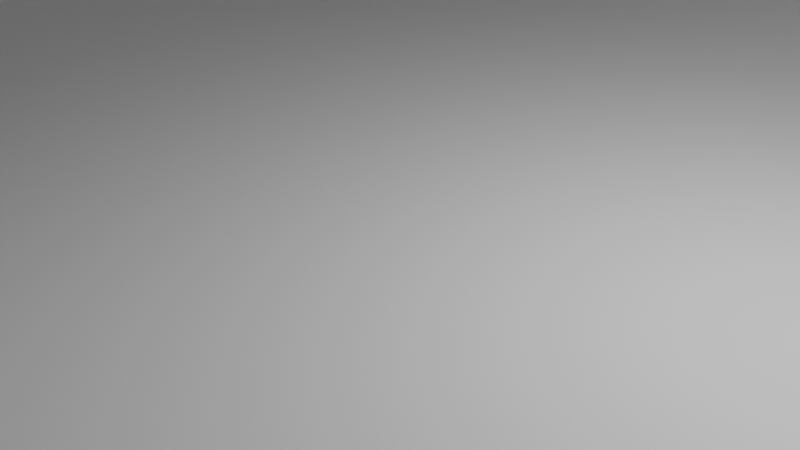 # Source: raycast_example.blend  (saved by Blender 3.6.13; exported with 4.5.12 LTS)
import bpy
from mathutils import Matrix  # noqa: F401  (used for matrix-valued properties, if any)

bpy.ops.wm.read_factory_settings(use_empty=True)
scene = bpy.context.scene
scene.name = 'Scene'

# ---- collections
col_collection = bpy.data.collections.new('Collection'); scene.collection.children.link(col_collection)

# ---- node groups
ng_test = bpy.data.node_groups.new('test', 'GeometryNodeTree')
_s = ng_test.interface.new_socket(name='Geometry', in_out='OUTPUT', socket_type='NodeSocketGeometry')
_s = ng_test.interface.new_socket(name='Geometry', in_out='INPUT', socket_type='NodeSocketGeometry')
ng_test.is_modifier = True
# nodes of 'test' reference scene objects; filled in after objects exist

# ---- world
world_world = bpy.data.worlds.new('World'); scene.world = world_world
world_world.use_nodes = True; world_world.node_tree.nodes.clear()
_N = world_world.node_tree.nodes; _L = world_world.node_tree.links
n0 = _N.new('ShaderNodeOutputWorld'); n0.name = 'World Output'; n0.location = (300, 300)
n1 = _N.new('ShaderNodeBackground'); n1.name = 'Background'; n1.location = (10, 300)
n1.inputs[0].default_value = (0.05088, 0.05088, 0.05088, 1.0)
_L.new(n1.outputs[0], n0.inputs[0])
n0.is_active_output = True
world_world.color = (0.05088, 0.05088, 0.05088)
world_world.use_sun_shadow = False
world_world.sun_shadow_jitter_overblur = 0.0

# ---- cameras
cam_camera = bpy.data.cameras.new('Camera')
cam_camera.clip_end = 100.0
cam_camera.ortho_scale = 7.314

# ---- lights
light_light = bpy.data.lights.new('Light', 'POINT')
light_light.transmission_factor = 0.0
light_light.energy = 1000.0
light_light.shadow_soft_size = 0.1
light_light.shadow_maximum_resolution = 0.006
light_light.use_absolute_resolution = True

# ---- meshes
me_cube_001 = bpy.data.meshes.new('Cube.001')
me_cube_001.from_pydata([(11.93, 11.93, 0.0), (-11.93, 11.93, 0.0), (11.93, -11.93, 0.0), (-11.93, -11.93, 0.0), (-11.93, 11.93, 6.893), (-11.93, -11.93, 6.893), (11.93, 11.93, 6.893), (11.93, -11.93, 6.893), (-5.003, -9.787, 1.967), (5.191, -9.787, 1.967), (-5.003, -9.787, 4.912), (5.191, -9.787, 4.912), (-4.861, -6.624, 1.967), (5.048, -9.016, 1.967), (-4.861, -6.624, 4.912), (5.048, -9.016, 4.912)], [], [(3, 1, 0, 2), (0, 1, 4, 6), (2, 7, 11, 9), (1, 3, 5, 4), (2, 0, 6, 7), (8, 9, 13, 12), (7, 5, 10, 11), (3, 2, 9, 8), (5, 3, 8, 10), (12, 13, 15, 14), (10, 8, 12, 14), (11, 10, 14, 15), (9, 11, 15, 13)])
_uv = me_cube_001.uv_layers.new(name='UVMap')
_uv.uv.foreach_set('vector', [0.0, 0.0, 0.0, 1.0, 1.0, 1.0, 1.0, 0.0, 1.0, 1.0, 0.0, 1.0, 0.0, 1.0, 1.0, 1.0, 1.0, 0.0, 1.0, 0.0, 1.0, 0.0, 1.0, 0.0, 0.0, 1.0, 0.0, 0.0, 0.0, 0.0, 0.0, 1.0, 1.0, 0.0, 1.0, 1.0, 1.0, 1.0, 1.0, 0.0, 0.0, 0.0, 1.0, 0.0, 1.0, 0.0, 0.0, 0.0, 0.0, 0.0, 0.0, 0.0, 0.0, 0.0, 0.0, 0.0, 0.0, 0.0, 1.0, 0.0, 1.0, 0.0, 0.0, 0.0, 0.0, 0.0, 0.0, 0.0, 0.0, 0.0, 0.0, 0.0, 0.0, 0.0, 1.0, 0.0, 1.0, 0.0, 0.0, 0.0, 0.0, 0.0, 0.0, 0.0, 0.0, 0.0, 0.0, 0.0, 0.0, 0.0, 0.0, 0.0, 0.0, 0.0, 0.0, 0.0, 1.0, 0.0, 1.0, 0.0, 1.0, 0.0, 1.0, 0.0])
me_cube_001.update()
me_cylinder = bpy.data.meshes.new('Cylinder')
me_cylinder.from_pydata([(-2.517e-08, 0.9968, 3.622), (0.1945, 0.9777, 3.622), (0.3815, 0.921, 3.622), (0.5538, 0.8288, 3.622), (0.7049, 0.7049, 3.622), (0.8288, 0.5538, 3.622), (0.921, 0.3815, 3.622), (0.9777, 0.1945, 3.622), (0.9968, 1.791e-08, 3.622), (0.9777, -0.1945, 3.622), (0.921, -0.3815, 3.622), (0.8288, -0.5538, 3.622), (0.7049, -0.7049, 3.622), (0.5538, -0.8288, 3.622), (0.3815, -0.921, 3.622), (0.1945, -0.9777, 3.622), (7.392e-09, -0.9968, 3.622), (-0.1945, -0.9777, 3.622), (-0.3815, -0.921, 3.622), (-0.5538, -0.8288, 3.622), (-0.7049, -0.7049, 3.622), (-0.8288, -0.5538, 3.622), (-0.921, -0.3815, 3.622), (-0.9777, -0.1945, 3.622), (-0.9968, -1.465e-08, 3.622), (-0.9777, 0.1945, 3.622), (-0.921, 0.3815, 3.622), (-0.8288, 0.5538, 3.622), (-0.7049, 0.7049, 3.622), (-0.5538, 0.8288, 3.622), (-0.3815, 0.921, 3.622), (-0.1945, 0.9777, 3.622), (0.09771, 0.992, 3.622), (0.2894, 0.9539, 3.622), (0.4699, 0.8791, 3.622), (0.6324, 0.7706, 3.622), (0.7706, 0.6324, 3.622), (0.8791, 0.4699, 3.622), (0.9539, 0.2894, 3.622), (0.992, 0.09771, 3.622), (0.992, -0.09771, 3.622), (0.9539, -0.2894, 3.622), (0.8791, -0.4699, 3.622), (0.7706, -0.6324, 3.622), (0.6324, -0.7706, 3.622), (0.4699, -0.8791, 3.622), (0.2894, -0.9539, 3.622), (0.09771, -0.992, 3.622), (-0.09771, -0.992, 3.622), (-0.2894, -0.9539, 3.622), (-0.4699, -0.8791, 3.622), (-0.6324, -0.7706, 3.622), (-0.7706, -0.6324, 3.622), (-0.8791, -0.4699, 3.622), (-0.9539, -0.2894, 3.622), (-0.992, -0.09771, 3.622), (-0.992, 0.09771, 3.622), (-0.9539, 0.2894, 3.622), (-0.8791, 0.4699, 3.622), (-0.7706, 0.6324, 3.622), (-0.6324, 0.7706, 3.622), (-0.4699, 0.8791, 3.622), (-0.2894, 0.9539, 3.622), (-0.09771, 0.992, 3.622), (0.04891, 0.9956, 3.622), (0.2422, 0.967, 3.622), (0.4262, 0.9011, 3.622), (0.5938, 0.8007, 3.622), (0.7386, 0.6694, 3.622), (0.855, 0.5125, 3.622), (0.9386, 0.3358, 3.622), (0.9861, 0.1463, 3.622), (0.9956, -0.04891, 3.622), (0.967, -0.2422, 3.622), (0.9011, -0.4262, 3.622), (0.8007, -0.5938, 3.622), (0.6694, -0.7386, 3.622), (0.5125, -0.855, 3.622), (0.3358, -0.9386, 3.622), (0.1463, -0.9861, 3.622), (-0.04891, -0.9956, 3.622), (-0.2422, -0.967, 3.622), (-0.4262, -0.9011, 3.622), (-0.5938, -0.8007, 3.622), (-0.7386, -0.6694, 3.622), (-0.855, -0.5125, 3.622), (-0.9386, -0.3358, 3.622), (-0.9861, -0.1463, 3.622), (-0.9956, 0.04891, 3.622), (-0.967, 0.2422, 3.622), (-0.9011, 0.4262, 3.622), (-0.8007, 0.5938, 3.622), (-0.6694, 0.7386, 3.622), (-0.5125, 0.855, 3.622), (-0.3358, 0.9386, 3.622), (-0.1463, 0.9861, 3.622), (0.1463, 0.9861, 3.622), (0.3358, 0.9386, 3.622), (0.5125, 0.855, 3.622), (0.6694, 0.7386, 3.622), (0.8007, 0.5938, 3.622), (0.9011, 0.4262, 3.622), (0.967, 0.2422, 3.622), (0.9956, 0.04891, 3.622), (0.9861, -0.1463, 3.622), (0.9386, -0.3358, 3.622), (0.855, -0.5125, 3.622), (0.7386, -0.6694, 3.622), (0.5938, -0.8007, 3.622), (0.4262, -0.9011, 3.622), (0.2422, -0.967, 3.622), (0.04891, -0.9956, 3.622), (-0.1463, -0.9861, 3.622), (-0.3358, -0.9386, 3.622), (-0.5125, -0.855, 3.622), (-0.6694, -0.7386, 3.622), (-0.8007, -0.5938, 3.622), (-0.9011, -0.4262, 3.622), (-0.967, -0.2422, 3.622), (-0.9956, -0.04891, 3.622), (-0.9861, 0.1463, 3.622), (-0.9386, 0.3358, 3.622), (-0.855, 0.5125, 3.622), (-0.7386, 0.6694, 3.622), (-0.5938, 0.8007, 3.622), (-0.4262, 0.9011, 3.622), (-0.2422, 0.967, 3.622), (-0.04891, 0.9956, 3.622), (0.02446, 0.9965, 3.622), (-3.742e-08, 0.9968, 3.607), (0.2184, 0.9726, 3.622), (0.404, 0.9113, 3.622), (0.574, 0.815, 3.622), (0.722, 0.6874, 3.622), (0.8422, 0.5333, 3.622), (0.93, 0.3588, 3.622), (0.9822, 0.1704, 3.622), (0.9965, -0.02446, 3.622), (0.9726, -0.2184, 3.622), (0.9113, -0.404, 3.622), (0.815, -0.574, 3.622), (0.6874, -0.722, 3.622), (0.5333, -0.8422, 3.622), (0.3588, -0.93, 3.622), (0.1704, -0.9822, 3.622), (-0.02446, -0.9965, 3.622), (-0.2184, -0.9726, 3.622), (-0.404, -0.9113, 3.622), (-0.574, -0.815, 3.622), (-0.722, -0.6874, 3.622), (-0.8422, -0.5333, 3.622), (-0.93, -0.3588, 3.622), (-0.9822, -0.1704, 3.622), (-0.9965, 0.02446, 3.622), (-0.9726, 0.2184, 3.622), (-0.9113, 0.404, 3.622), (-0.815, 0.574, 3.622), (-0.6874, 0.722, 3.622), (-0.5333, 0.8422, 3.622), (-0.3588, 0.93, 3.622), (-0.1704, 0.9822, 3.622), (0.122, 0.9893, 3.622), (0.3127, 0.9465, 3.622), (0.4913, 0.8673, 3.622), (0.6511, 0.7548, 3.622), (0.7859, 0.6133, 3.622), (0.8904, 0.4482, 3.622), (0.9607, 0.2659, 3.622), (0.9941, 0.07333, 3.622), (0.9893, -0.122, 3.622), (0.9465, -0.3127, 3.622), (0.8673, -0.4913, 3.622), (0.7548, -0.6511, 3.622), (0.6133, -0.7859, 3.622), (0.4482, -0.8904, 3.622), (0.2659, -0.9607, 3.622), (0.07333, -0.9941, 3.622), (-0.122, -0.9893, 3.622), (-0.3127, -0.9465, 3.622), (-0.4913, -0.8673, 3.622), (-0.6511, -0.7548, 3.622), (-0.7859, -0.6133, 3.622), (-0.8904, -0.4482, 3.622), (-0.9607, -0.2659, 3.622), (-0.9941, -0.07333, 3.622), (-0.9893, 0.122, 3.622), (-0.9465, 0.3127, 3.622), (-0.8673, 0.4913, 3.622), (-0.7548, 0.6511, 3.622), (-0.6133, 0.7859, 3.622), (-0.4482, 0.8904, 3.622), (-0.2659, 0.9607, 3.622), (-0.07333, 0.9941, 3.622), (-0.09771, 0.992, 3.607), (-0.2894, 0.9539, 3.607), (-0.4699, 0.8791, 3.607), (-0.6324, 0.7706, 3.607), (-0.7706, 0.6324, 3.607), (-0.8791, 0.4699, 3.607), (-0.9539, 0.2894, 3.607), (-0.992, 0.09771, 3.607), (-0.992, -0.09771, 3.607), (-0.9539, -0.2894, 3.607), (-0.8791, -0.4699, 3.607), (-0.7706, -0.6324, 3.607), (-0.6324, -0.7706, 3.607), (-0.4699, -0.8791, 3.607), (-0.2894, -0.9539, 3.607), (-0.09771, -0.992, 3.607), (0.09771, -0.992, 3.607), (0.2894, -0.9539, 3.607), (0.4699, -0.8791, 3.607), (0.6324, -0.7706, 3.607), (0.7706, -0.6324, 3.607), (0.8791, -0.4699, 3.607), (0.9539, -0.2894, 3.607), (0.992, -0.09771, 3.607), (0.992, 0.09771, 3.607), (0.9539, 0.2894, 3.607), (0.8791, 0.4699, 3.607), (0.7706, 0.6324, 3.607), (0.6324, 0.7706, 3.607), (0.4699, 0.8791, 3.607), (0.2894, 0.9539, 3.607), (0.09771, 0.992, 3.607), (0.07333, 0.9941, 3.622), (0.2659, 0.9607, 3.622), (0.4482, 0.8904, 3.622), (0.6133, 0.7859, 3.622), (0.7548, 0.6511, 3.622), (0.8673, 0.4913, 3.622), (0.9465, 0.3127, 3.622), (0.9893, 0.122, 3.622), (0.9941, -0.07333, 3.622), (0.9607, -0.2659, 3.622), (0.8904, -0.4482, 3.622), (0.7859, -0.6133, 3.622), (0.6511, -0.7548, 3.622), (0.4913, -0.8673, 3.622), (0.3127, -0.9465, 3.622), (0.122, -0.9893, 3.622), (-0.07333, -0.9941, 3.622), (-0.2659, -0.9607, 3.622), (-0.4482, -0.8904, 3.622), (-0.6133, -0.7859, 3.622), (-0.7548, -0.6511, 3.622), (-0.8673, -0.4913, 3.622), (-0.9465, -0.3127, 3.622), (-0.9893, -0.122, 3.622), (-0.9941, 0.07333, 3.622), (-0.9607, 0.2659, 3.622), (-0.8904, 0.4482, 3.622), (-0.7859, 0.6133, 3.622), (-0.6511, 0.7548, 3.622), (-0.4913, 0.8673, 3.622), (-0.3127, 0.9465, 3.622), (-0.122, 0.9893, 3.622), (0.1704, 0.9822, 3.622), (0.1945, 0.9777, 3.607), (0.3588, 0.93, 3.622), (0.3815, 0.921, 3.607), (0.5333, 0.8422, 3.622), (0.5538, 0.8288, 3.607), (0.6874, 0.722, 3.622), (0.7049, 0.7049, 3.607), (0.815, 0.574, 3.622), (0.8288, 0.5538, 3.607), (0.9113, 0.404, 3.622), (0.921, 0.3815, 3.607), (0.9726, 0.2184, 3.622), (0.9777, 0.1945, 3.607), (0.9965, 0.02446, 3.622), (0.9968, 4.688e-08, 3.607), (0.9822, -0.1704, 3.622), (0.9777, -0.1945, 3.607), (0.93, -0.3588, 3.622), (0.921, -0.3815, 3.607), (0.8422, -0.5333, 3.622), (0.8288, -0.5538, 3.607), (0.722, -0.6874, 3.622), (0.7049, -0.7049, 3.607), (0.574, -0.815, 3.622), (0.5538, -0.8288, 3.607), (0.404, -0.9113, 3.622), (0.3815, -0.921, 3.607), (0.2184, -0.9726, 3.622), (0.1945, -0.9777, 3.607), (0.02446, -0.9965, 3.622), (5.121e-08, -0.9968, 3.607), (-0.1704, -0.9822, 3.622), (-0.1945, -0.9777, 3.607), (-0.3588, -0.93, 3.622), (-0.3815, -0.921, 3.607), (-0.5333, -0.8422, 3.622), (-0.5538, -0.8288, 3.607), (-0.6874, -0.722, 3.622), (-0.7049, -0.7049, 3.607), (-0.815, -0.574, 3.622), (-0.8288, -0.5538, 3.607), (-0.9113, -0.404, 3.622), (-0.921, -0.3815, 3.607), (-0.9726, -0.2184, 3.622), (-0.9777, -0.1945, 3.607), (-0.9965, -0.02446, 3.622), (-0.9968, -4.176e-08, 3.607), (-0.9822, 0.1704, 3.622), (-0.9777, 0.1945, 3.607), (-0.93, 0.3588, 3.622), (-0.921, 0.3815, 3.607), (-0.8422, 0.5333, 3.622), (-0.8288, 0.5538, 3.607), (-0.722, 0.6874, 3.622), (-0.7049, 0.7049, 3.607), (-0.574, 0.815, 3.622), (-0.5538, 0.8288, 3.607), (-0.404, 0.9113, 3.622), (-0.3815, 0.921, 3.607), (-0.2184, 0.9726, 3.622), (-0.1945, 0.9777, 3.607), (-0.02446, 0.9965, 3.622), (0.04891, 0.9956, 3.607), (0.2422, 0.967, 3.607), (0.4262, 0.9011, 3.607), (0.5938, 0.8007, 3.607), (0.7386, 0.6694, 3.607), (0.855, 0.5125, 3.607), (0.9386, 0.3358, 3.607), (0.9861, 0.1463, 3.607), (0.9956, -0.04891, 3.607), (0.967, -0.2422, 3.607), (0.9011, -0.4262, 3.607), (0.8007, -0.5938, 3.607), (0.6694, -0.7386, 3.607), (0.5125, -0.855, 3.607), (0.3358, -0.9386, 3.607), (0.1463, -0.9861, 3.607), (-0.04891, -0.9956, 3.607), (-0.2422, -0.967, 3.607), (-0.4262, -0.9011, 3.607), (-0.5938, -0.8007, 3.607), (-0.7386, -0.6694, 3.607), (-0.855, -0.5125, 3.607), (-0.9386, -0.3358, 3.607), (-0.9861, -0.1463, 3.607), (-0.9956, 0.04891, 3.607), (-0.967, 0.2422, 3.607), (-0.9011, 0.4262, 3.607), (-0.8007, 0.5938, 3.607), (-0.6694, 0.7386, 3.607), (-0.5125, 0.855, 3.607), (-0.3358, 0.9386, 3.607), (-0.1463, 0.9861, 3.607), (-0.04891, 0.9956, 3.607), (-0.2422, 0.967, 3.607), (-0.4262, 0.9011, 3.607), (-0.5938, 0.8007, 3.607), (-0.7386, 0.6694, 3.607), (-0.855, 0.5125, 3.607), (-0.9386, 0.3358, 3.607), (-0.9861, 0.1463, 3.607), (-0.9956, -0.04891, 3.607), (-0.967, -0.2422, 3.607), (-0.9011, -0.4262, 3.607), (-0.8007, -0.5938, 3.607), (-0.6694, -0.7386, 3.607), (-0.5125, -0.855, 3.607), (-0.3358, -0.9386, 3.607), (-0.1463, -0.9861, 3.607), (0.04891, -0.9956, 3.607), (0.2422, -0.967, 3.607), (0.4262, -0.9011, 3.607), (0.5938, -0.8007, 3.607), (0.7386, -0.6694, 3.607), (0.855, -0.5125, 3.607), (0.9386, -0.3358, 3.607), (0.9861, -0.1463, 3.607), (0.9956, 0.04891, 3.607), (0.967, 0.2422, 3.607), (0.9011, 0.4262, 3.607), (0.8007, 0.5938, 3.607), (0.6694, 0.7386, 3.607), (0.5125, 0.855, 3.607), (0.3358, 0.9386, 3.607), (0.1463, 0.9861, 3.607), (0.122, 0.9893, 3.607), (0.3127, 0.9465, 3.607), (0.4913, 0.8673, 3.607), (0.6511, 0.7548, 3.607), (0.7859, 0.6133, 3.607), (0.8904, 0.4482, 3.607), (0.9607, 0.2659, 3.607), (0.9941, 0.07333, 3.607), (0.9893, -0.122, 3.607), (0.9465, -0.3127, 3.607), (0.8673, -0.4913, 3.607), (0.7548, -0.6511, 3.607), (0.6133, -0.7859, 3.607), (0.4482, -0.8904, 3.607), (0.2659, -0.9607, 3.607), (0.07333, -0.9941, 3.607), (-0.122, -0.9893, 3.607), (-0.3127, -0.9465, 3.607), (-0.4913, -0.8673, 3.607), (-0.6511, -0.7548, 3.607), (-0.7859, -0.6133, 3.607), (-0.8904, -0.4482, 3.607), (-0.9607, -0.2659, 3.607), (-0.9941, -0.07333, 3.607), (-0.9893, 0.122, 3.607), (-0.9465, 0.3127, 3.607), (-0.8673, 0.4913, 3.607), (-0.7548, 0.6511, 3.607), (-0.6133, 0.7859, 3.607), (-0.4482, 0.8904, 3.607), (-0.2659, 0.9607, 3.607), (-0.07333, 0.9941, 3.607), (-0.1704, 0.9822, 3.607), (-0.3588, 0.93, 3.607), (-0.5333, 0.8422, 3.607), (-0.6874, 0.722, 3.607), (-0.815, 0.574, 3.607), (-0.9113, 0.404, 3.607), (-0.9726, 0.2184, 3.607), (-0.9965, 0.02446, 3.607), (-0.9822, -0.1704, 3.607), (-0.93, -0.3588, 3.607), (-0.8422, -0.5333, 3.607), (-0.722, -0.6874, 3.607), (-0.574, -0.815, 3.607), (-0.404, -0.9113, 3.607), (-0.2184, -0.9726, 3.607), (-0.02446, -0.9965, 3.607), (0.1704, -0.9822, 3.607), (0.3588, -0.93, 3.607), (0.5333, -0.8422, 3.607), (0.6874, -0.722, 3.607), (0.815, -0.574, 3.607), (0.9113, -0.404, 3.607), (0.9726, -0.2184, 3.607), (0.9965, -0.02446, 3.607), (0.9822, 0.1704, 3.607), (0.93, 0.3588, 3.607), (0.8422, 0.5333, 3.607), (0.722, 0.6874, 3.607), (0.574, 0.815, 3.607), (0.404, 0.9113, 3.607), (0.2184, 0.9726, 3.607), (0.02446, 0.9965, 3.607), (0.07333, 0.9941, 3.607), (0.2659, 0.9607, 3.607), (0.4482, 0.8904, 3.607), (0.6133, 0.7859, 3.607), (0.7548, 0.6511, 3.607), (0.8673, 0.4913, 3.607), (0.9465, 0.3127, 3.607), (0.9893, 0.122, 3.607), (0.9941, -0.07333, 3.607), (0.9607, -0.2659, 3.607), (0.8904, -0.4482, 3.607), (0.7859, -0.6133, 3.607), (0.6511, -0.7548, 3.607), (0.4913, -0.8673, 3.607), (0.3127, -0.9465, 3.607), (0.122, -0.9893, 3.607), (-0.07333, -0.9941, 3.607), (-0.2659, -0.9607, 3.607), (-0.4482, -0.8904, 3.607), (-0.6133, -0.7859, 3.607), (-0.7548, -0.6511, 3.607), (-0.8673, -0.4913, 3.607), (-0.9465, -0.3127, 3.607), (-0.9893, -0.122, 3.607), (-0.9941, 0.07333, 3.607), (-0.9607, 0.2659, 3.607), (-0.8904, 0.4482, 3.607), (-0.7859, 0.6133, 3.607), (-0.6511, 0.7548, 3.607), (-0.4913, 0.8673, 3.607), (-0.3127, 0.9465, 3.607), (-0.122, 0.9893, 3.607), (-0.02446, 0.9965, 3.607), (-0.2184, 0.9726, 3.607), (-0.404, 0.9113, 3.607), (-0.574, 0.815, 3.607), (-0.722, 0.6874, 3.607), (-0.8422, 0.5333, 3.607), (-0.93, 0.3588, 3.607), (-0.9822, 0.1704, 3.607), (-0.9965, -0.02446, 3.607), (-0.9726, -0.2184, 3.607), (-0.9113, -0.404, 3.607), (-0.815, -0.574, 3.607), (-0.6874, -0.722, 3.607), (-0.5333, -0.8422, 3.607), (-0.3588, -0.93, 3.607), (-0.1704, -0.9822, 3.607), (0.02446, -0.9965, 3.607), (0.2184, -0.9726, 3.607), (0.404, -0.9113, 3.607), (0.574, -0.815, 3.607), (0.722, -0.6874, 3.607), (0.8422, -0.5333, 3.607), (0.93, -0.3588, 3.607), (0.9822, -0.1704, 3.607), (0.9965, 0.02446, 3.607), (0.9726, 0.2184, 3.607), (0.9113, 0.404, 3.607), (0.815, 0.574, 3.607), (0.6874, 0.722, 3.607), (0.5333, 0.8422, 3.607), (0.3588, 0.93, 3.607), (0.1704, 0.9822, 3.607)], [], [(511, 258, 1, 257), (510, 260, 2, 259), (509, 262, 3, 261), (508, 264, 4, 263), (507, 266, 5, 265), (506, 268, 6, 267), (505, 270, 7, 269), (504, 272, 8, 271), (503, 274, 9, 273), (502, 276, 10, 275), (501, 278, 11, 277), (500, 280, 12, 279), (499, 282, 13, 281), (498, 284, 14, 283), (497, 286, 15, 285), (496, 288, 16, 287), (495, 290, 17, 289), (494, 292, 18, 291), (493, 294, 19, 293), (492, 296, 20, 295), (491, 298, 21, 297), (490, 300, 22, 299), (489, 302, 23, 301), (488, 304, 24, 303), (487, 306, 25, 305), (486, 308, 26, 307), (485, 310, 27, 309), (484, 312, 28, 311), (483, 314, 29, 313), (482, 316, 30, 315), (481, 318, 31, 317), (480, 129, 0, 319), (479, 193, 63, 256), (478, 194, 62, 255), (477, 195, 61, 254), (476, 196, 60, 253), (475, 197, 59, 252), (474, 198, 58, 251), (473, 199, 57, 250), (472, 200, 56, 249), (471, 201, 55, 248), (470, 202, 54, 247), (469, 203, 53, 246), (468, 204, 52, 245), (467, 205, 51, 244), (466, 206, 50, 243), (465, 207, 49, 242), (464, 208, 48, 241), (463, 209, 47, 240), (462, 210, 46, 239), (461, 211, 45, 238), (460, 212, 44, 237), (459, 213, 43, 236), (458, 214, 42, 235), (457, 215, 41, 234), (456, 216, 40, 233), (455, 217, 39, 232), (454, 218, 38, 231), (453, 219, 37, 230), (452, 220, 36, 229), (451, 221, 35, 228), (450, 222, 34, 227), (449, 223, 33, 226), (448, 224, 32, 225), (447, 320, 64, 128), (446, 321, 65, 130), (445, 322, 66, 131), (444, 323, 67, 132), (443, 324, 68, 133), (442, 325, 69, 134), (441, 326, 70, 135), (440, 327, 71, 136), (439, 328, 72, 137), (438, 329, 73, 138), (437, 330, 74, 139), (436, 331, 75, 140), (435, 332, 76, 141), (434, 333, 77, 142), (433, 334, 78, 143), (432, 335, 79, 144), (431, 336, 80, 145), (430, 337, 81, 146), (429, 338, 82, 147), (428, 339, 83, 148), (427, 340, 84, 149), (426, 341, 85, 150), (425, 342, 86, 151), (424, 343, 87, 152), (423, 344, 88, 153), (422, 345, 89, 154), (421, 346, 90, 155), (420, 347, 91, 156), (419, 348, 92, 157), (418, 349, 93, 158), (417, 350, 94, 159), (416, 351, 95, 160), (415, 352, 127, 192), (414, 353, 126, 191), (413, 354, 125, 190), (412, 355, 124, 189), (411, 356, 123, 188), (410, 357, 122, 187), (409, 358, 121, 186), (408, 359, 120, 185), (407, 360, 119, 184), (406, 361, 118, 183), (405, 362, 117, 182), (404, 363, 116, 181), (403, 364, 115, 180), (402, 365, 114, 179), (401, 366, 113, 178), (400, 367, 112, 177), (399, 368, 111, 176), (398, 369, 110, 175), (397, 370, 109, 174), (396, 371, 108, 173), (395, 372, 107, 172), (394, 373, 106, 171), (393, 374, 105, 170), (392, 375, 104, 169), (391, 376, 103, 168), (390, 377, 102, 167), (389, 378, 101, 166), (388, 379, 100, 165), (387, 380, 99, 164), (386, 381, 98, 163), (385, 382, 97, 162), (384, 383, 96, 161), (224, 384, 161, 32), (223, 385, 162, 33), (222, 386, 163, 34), (221, 387, 164, 35), (220, 388, 165, 36), (219, 389, 166, 37), (218, 390, 167, 38), (217, 391, 168, 39), (216, 392, 169, 40), (215, 393, 170, 41), (214, 394, 171, 42), (213, 395, 172, 43), (212, 396, 173, 44), (211, 397, 174, 45), (210, 398, 175, 46), (209, 399, 176, 47), (208, 400, 177, 48), (207, 401, 178, 49), (206, 402, 179, 50), (205, 403, 180, 51), (204, 404, 181, 52), (203, 405, 182, 53), (202, 406, 183, 54), (201, 407, 184, 55), (200, 408, 185, 56), (199, 409, 186, 57), (198, 410, 187, 58), (197, 411, 188, 59), (196, 412, 189, 60), (195, 413, 190, 61), (194, 414, 191, 62), (193, 415, 192, 63), (318, 416, 160, 31), (316, 417, 159, 30), (314, 418, 158, 29), (312, 419, 157, 28), (310, 420, 156, 27), (308, 421, 155, 26), (306, 422, 154, 25), (304, 423, 153, 24), (302, 424, 152, 23), (300, 425, 151, 22), (298, 426, 150, 21), (296, 427, 149, 20), (294, 428, 148, 19), (292, 429, 147, 18), (290, 430, 146, 17), (288, 431, 145, 16), (286, 432, 144, 15), (284, 433, 143, 14), (282, 434, 142, 13), (280, 435, 141, 12), (278, 436, 140, 11), (276, 437, 139, 10), (274, 438, 138, 9), (272, 439, 137, 8), (270, 440, 136, 7), (268, 441, 135, 6), (266, 442, 134, 5), (264, 443, 133, 4), (262, 444, 132, 3), (260, 445, 131, 2), (258, 446, 130, 1), (129, 447, 128, 0), (320, 448, 225, 64), (321, 449, 226, 65), (322, 450, 227, 66), (323, 451, 228, 67), (324, 452, 229, 68), (325, 453, 230, 69), (326, 454, 231, 70), (327, 455, 232, 71), (328, 456, 233, 72), (329, 457, 234, 73), (330, 458, 235, 74), (331, 459, 236, 75), (332, 460, 237, 76), (333, 461, 238, 77), (334, 462, 239, 78), (335, 463, 240, 79), (336, 464, 241, 80), (337, 465, 242, 81), (338, 466, 243, 82), (339, 467, 244, 83), (340, 468, 245, 84), (341, 469, 246, 85), (342, 470, 247, 86), (343, 471, 248, 87), (344, 472, 249, 88), (345, 473, 250, 89), (346, 474, 251, 90), (347, 475, 252, 91), (348, 476, 253, 92), (349, 477, 254, 93), (350, 478, 255, 94), (351, 479, 256, 95), (352, 480, 319, 127), (353, 481, 317, 126), (354, 482, 315, 125), (355, 483, 313, 124), (356, 484, 311, 123), (357, 485, 309, 122), (358, 486, 307, 121), (359, 487, 305, 120), (360, 488, 303, 119), (361, 489, 301, 118), (362, 490, 299, 117), (363, 491, 297, 116), (364, 492, 295, 115), (365, 493, 293, 114), (366, 494, 291, 113), (367, 495, 289, 112), (368, 496, 287, 111), (369, 497, 285, 110), (370, 498, 283, 109), (371, 499, 281, 108), (372, 500, 279, 107), (373, 501, 277, 106), (374, 502, 275, 105), (375, 503, 273, 104), (376, 504, 271, 103), (377, 505, 269, 102), (378, 506, 267, 101), (379, 507, 265, 100), (380, 508, 263, 99), (381, 509, 261, 98), (382, 510, 259, 97), (383, 511, 257, 96)])
_uv = me_cylinder.uv_layers.new(name='UVMap')
_uv.uv.foreach_set('vector', [0.9727, 0.9375, 0.9688, 0.9375, 0.9688, 1.0, 0.9727, 1.0, 0.9414, 0.9375, 0.9375, 0.9375, 0.9375, 1.0, 0.9414, 1.0, 0.9102, 0.9375, 0.9062, 0.9375, 0.9062, 1.0, 0.9102, 1.0, 0.8789, 0.9375, 0.875, 0.9375, 0.875, 1.0, 0.8789, 1.0, 0.8477, 0.9375, 0.8438, 0.9375, 0.8438, 1.0, 0.8477, 1.0, 0.8164, 0.9375, 0.8125, 0.9375, 0.8125, 1.0, 0.8164, 1.0, 0.7852, 0.9375, 0.7812, 0.9375, 0.7812, 1.0, 0.7852, 1.0, 0.7539, 0.9375, 0.75, 0.9375, 0.75, 1.0, 0.7539, 1.0, 0.7227, 0.9375, 0.7188, 0.9375, 0.7188, 1.0, 0.7227, 1.0, 0.6914, 0.9375, 0.6875, 0.9375, 0.6875, 1.0, 0.6914, 1.0, 0.6602, 0.9375, 0.6562, 0.9375, 0.6562, 1.0, 0.6602, 1.0, 0.6289, 0.9375, 0.625, 0.9375, 0.625, 1.0, 0.6289, 1.0, 0.5977, 0.9375, 0.5938, 0.9375, 0.5938, 1.0, 0.5977, 1.0, 0.5664, 0.9375, 0.5625, 0.9375, 0.5625, 1.0, 0.5664, 1.0, 0.5352, 0.9375, 0.5312, 0.9375, 0.5312, 1.0, 0.5352, 1.0, 0.5039, 0.9375, 0.5, 0.9375, 0.5, 1.0, 0.5039, 1.0, 0.4727, 0.9375, 0.4688, 0.9375, 0.4688, 1.0, 0.4727, 1.0, 0.4414, 0.9375, 0.4375, 0.9375, 0.4375, 1.0, 0.4414, 1.0, 0.4102, 0.9375, 0.4062, 0.9375, 0.4062, 1.0, 0.4102, 1.0, 0.3789, 0.9375, 0.375, 0.9375, 0.375, 1.0, 0.3789, 1.0, 0.3477, 0.9375, 0.3438, 0.9375, 0.3438, 1.0, 0.3477, 1.0, 0.3164, 0.9375, 0.3125, 0.9375, 0.3125, 1.0, 0.3164, 1.0, 0.2852, 0.9375, 0.2812, 0.9375, 0.2812, 1.0, 0.2852, 1.0, 0.2539, 0.9375, 0.25, 0.9375, 0.25, 1.0, 0.2539, 1.0, 0.2227, 0.9375, 0.2188, 0.9375, 0.2188, 1.0, 0.2227, 1.0, 0.1914, 0.9375, 0.1875, 0.9375, 0.1875, 1.0, 0.1914, 1.0, 0.1602, 0.9375, 0.1562, 0.9375, 0.1562, 1.0, 0.1602, 1.0, 0.1289, 0.9375, 0.125, 0.9375, 0.125, 1.0, 0.1289, 1.0, 0.09766, 0.9375, 0.09375, 0.9375, 0.09375, 1.0, 0.09766, 1.0, 0.06641, 0.9375, 0.0625, 0.9375, 0.0625, 1.0, 0.06641, 1.0, 0.03516, 0.9375, 0.03125, 0.9375, 0.03125, 1.0, 0.03516, 1.0, 0.003906, 0.9375, 0.0, 0.9375, 0.0, 1.0, 0.003906, 1.0, 0.01953, 0.9375, 0.01562, 0.9375, 0.01562, 1.0, 0.01953, 1.0, 0.05078, 0.9375, 0.04688, 0.9375, 0.04688, 1.0, 0.05078, 1.0, 0.08203, 0.9375, 0.07812, 0.9375, 0.07812, 1.0, 0.08203, 1.0, 0.1133, 0.9375, 0.1094, 0.9375, 0.1094, 1.0, 0.1133, 1.0, 0.1445, 0.9375, 0.1406, 0.9375, 0.1406, 1.0, 0.1445, 1.0, 0.1758, 0.9375, 0.1719, 0.9375, 0.1719, 1.0, 0.1758, 1.0, 0.207, 0.9375, 0.2031, 0.9375, 0.2031, 1.0, 0.207, 1.0, 0.2383, 0.9375, 0.2344, 0.9375, 0.2344, 1.0, 0.2383, 1.0, 0.2695, 0.9375, 0.2656, 0.9375, 0.2656, 1.0, 0.2695, 1.0, 0.3008, 0.9375, 0.2969, 0.9375, 0.2969, 1.0, 0.3008, 1.0, 0.332, 0.9375, 0.3281, 0.9375, 0.3281, 1.0, 0.332, 1.0, 0.3633, 0.9375, 0.3594, 0.9375, 0.3594, 1.0, 0.3633, 1.0, 0.3945, 0.9375, 0.3906, 0.9375, 0.3906, 1.0, 0.3945, 1.0, 0.4258, 0.9375, 0.4219, 0.9375, 0.4219, 1.0, 0.4258, 1.0, 0.457, 0.9375, 0.4531, 0.9375, 0.4531, 1.0, 0.457, 1.0, 0.4883, 0.9375, 0.4844, 0.9375, 0.4844, 1.0, 0.4883, 1.0, 0.5195, 0.9375, 0.5156, 0.9375, 0.5156, 1.0, 0.5195, 1.0, 0.5508, 0.9375, 0.5469, 0.9375, 0.5469, 1.0, 0.5508, 1.0, 0.582, 0.9375, 0.5781, 0.9375, 0.5781, 1.0, 0.582, 1.0, 0.6133, 0.9375, 0.6094, 0.9375, 0.6094, 1.0, 0.6133, 1.0, 0.6445, 0.9375, 0.6406, 0.9375, 0.6406, 1.0, 0.6445, 1.0, 0.6758, 0.9375, 0.6719, 0.9375, 0.6719, 1.0, 0.6758, 1.0, 0.707, 0.9375, 0.7031, 0.9375, 0.7031, 1.0, 0.707, 1.0, 0.7383, 0.9375, 0.7344, 0.9375, 0.7344, 1.0, 0.7383, 1.0, 0.7695, 0.9375, 0.7656, 0.9375, 0.7656, 1.0, 0.7695, 1.0, 0.8008, 0.9375, 0.7969, 0.9375, 0.7969, 1.0, 0.8008, 1.0, 0.832, 0.9375, 0.8281, 0.9375, 0.8281, 1.0, 0.832, 1.0, 0.8633, 0.9375, 0.8594, 0.9375, 0.8594, 1.0, 0.8633, 1.0, 0.8945, 0.9375, 0.8906, 0.9375, 0.8906, 1.0, 0.8945, 1.0, 0.9258, 0.9375, 0.9219, 0.9375, 0.9219, 1.0, 0.9258, 1.0, 0.957, 0.9375, 0.9531, 0.9375, 0.9531, 1.0, 0.957, 1.0, 0.9883, 0.9375, 0.9844, 0.9375, 0.9844, 1.0, 0.9883, 1.0, 0.9961, 0.9375, 0.9922, 0.9375, 0.9922, 1.0, 0.9961, 1.0, 0.9648, 0.9375, 0.9609, 0.9375, 0.9609, 1.0, 0.9648, 1.0, 0.9336, 0.9375, 0.9297, 0.9375, 0.9297, 1.0, 0.9336, 1.0, 0.9023, 0.9375, 0.8984, 0.9375, 0.8984, 1.0, 0.9023, 1.0, 0.8711, 0.9375, 0.8672, 0.9375, 0.8672, 1.0, 0.8711, 1.0, 0.8398, 0.9375, 0.8359, 0.9375, 0.8359, 1.0, 0.8398, 1.0, 0.8086, 0.9375, 0.8047, 0.9375, 0.8047, 1.0, 0.8086, 1.0, 0.7773, 0.9375, 0.7734, 0.9375, 0.7734, 1.0, 0.7773, 1.0, 0.7461, 0.9375, 0.7422, 0.9375, 0.7422, 1.0, 0.7461, 1.0, 0.7148, 0.9375, 0.7109, 0.9375, 0.7109, 1.0, 0.7148, 1.0, 0.6836, 0.9375, 0.6797, 0.9375, 0.6797, 1.0, 0.6836, 1.0, 0.6523, 0.9375, 0.6484, 0.9375, 0.6484, 1.0, 0.6523, 1.0, 0.6211, 0.9375, 0.6172, 0.9375, 0.6172, 1.0, 0.6211, 1.0, 0.5898, 0.9375, 0.5859, 0.9375, 0.5859, 1.0, 0.5898, 1.0, 0.5586, 0.9375, 0.5547, 0.9375, 0.5547, 1.0, 0.5586, 1.0, 0.5273, 0.9375, 0.5234, 0.9375, 0.5234, 1.0, 0.5273, 1.0, 0.4961, 0.9375, 0.4922, 0.9375, 0.4922, 1.0, 0.4961, 1.0, 0.4648, 0.9375, 0.4609, 0.9375, 0.4609, 1.0, 0.4648, 1.0, 0.4336, 0.9375, 0.4297, 0.9375, 0.4297, 1.0, 0.4336, 1.0, 0.4023, 0.9375, 0.3984, 0.9375, 0.3984, 1.0, 0.4023, 1.0, 0.3711, 0.9375, 0.3672, 0.9375, 0.3672, 1.0, 0.3711, 1.0, 0.3398, 0.9375, 0.3359, 0.9375, 0.3359, 1.0, 0.3398, 1.0, 0.3086, 0.9375, 0.3047, 0.9375, 0.3047, 1.0, 0.3086, 1.0, 0.2773, 0.9375, 0.2734, 0.9375, 0.2734, 1.0, 0.2773, 1.0, 0.2461, 0.9375, 0.2422, 0.9375, 0.2422, 1.0, 0.2461, 1.0, 0.2148, 0.9375, 0.2109, 0.9375, 0.2109, 1.0, 0.2148, 1.0, 0.1836, 0.9375, 0.1797, 0.9375, 0.1797, 1.0, 0.1836, 1.0, 0.1523, 0.9375, 0.1484, 0.9375, 0.1484, 1.0, 0.1523, 1.0, 0.1211, 0.9375, 0.1172, 0.9375, 0.1172, 1.0, 0.1211, 1.0, 0.08984, 0.9375, 0.08594, 0.9375, 0.08594, 1.0, 0.08984, 1.0, 0.05859, 0.9375, 0.05469, 0.9375, 0.05469, 1.0, 0.05859, 1.0, 0.02734, 0.9375, 0.02344, 0.9375, 0.02344, 1.0, 0.02734, 1.0, 0.01172, 0.9375, 0.007812, 0.9375, 0.007812, 1.0, 0.01172, 1.0, 0.04297, 0.9375, 0.03906, 0.9375, 0.03906, 1.0, 0.04297, 1.0, 0.07422, 0.9375, 0.07031, 0.9375, 0.07031, 1.0, 0.07422, 1.0, 0.1055, 0.9375, 0.1016, 0.9375, 0.1016, 1.0, 0.1055, 1.0, 0.1367, 0.9375, 0.1328, 0.9375, 0.1328, 1.0, 0.1367, 1.0, 0.168, 0.9375, 0.1641, 0.9375, 0.1641, 1.0, 0.168, 1.0, 0.1992, 0.9375, 0.1953, 0.9375, 0.1953, 1.0, 0.1992, 1.0, 0.2305, 0.9375, 0.2266, 0.9375, 0.2266, 1.0, 0.2305, 1.0, 0.2617, 0.9375, 0.2578, 0.9375, 0.2578, 1.0, 0.2617, 1.0, 0.293, 0.9375, 0.2891, 0.9375, 0.2891, 1.0, 0.293, 1.0, 0.3242, 0.9375, 0.3203, 0.9375, 0.3203, 1.0, 0.3242, 1.0, 0.3555, 0.9375, 0.3516, 0.9375, 0.3516, 1.0, 0.3555, 1.0, 0.3867, 0.9375, 0.3828, 0.9375, 0.3828, 1.0, 0.3867, 1.0, 0.418, 0.9375, 0.4141, 0.9375, 0.4141, 1.0, 0.418, 1.0, 0.4492, 0.9375, 0.4453, 0.9375, 0.4453, 1.0, 0.4492, 1.0, 0.4805, 0.9375, 0.4766, 0.9375, 0.4766, 1.0, 0.4805, 1.0, 0.5117, 0.9375, 0.5078, 0.9375, 0.5078, 1.0, 0.5117, 1.0, 0.543, 0.9375, 0.5391, 0.9375, 0.5391, 1.0, 0.543, 1.0, 0.5742, 0.9375, 0.5703, 0.9375, 0.5703, 1.0, 0.5742, 1.0, 0.6055, 0.9375, 0.6016, 0.9375, 0.6016, 1.0, 0.6055, 1.0, 0.6367, 0.9375, 0.6328, 0.9375, 0.6328, 1.0, 0.6367, 1.0, 0.668, 0.9375, 0.6641, 0.9375, 0.6641, 1.0, 0.668, 1.0, 0.6992, 0.9375, 0.6953, 0.9375, 0.6953, 1.0, 0.6992, 1.0, 0.7305, 0.9375, 0.7266, 0.9375, 0.7266, 1.0, 0.7305, 1.0, 0.7617, 0.9375, 0.7578, 0.9375, 0.7578, 1.0, 0.7617, 1.0, 0.793, 0.9375, 0.7891, 0.9375, 0.7891, 1.0, 0.793, 1.0, 0.8242, 0.9375, 0.8203, 0.9375, 0.8203, 1.0, 0.8242, 1.0, 0.8555, 0.9375, 0.8516, 0.9375, 0.8516, 1.0, 0.8555, 1.0, 0.8867, 0.9375, 0.8828, 0.9375, 0.8828, 1.0, 0.8867, 1.0, 0.918, 0.9375, 0.9141, 0.9375, 0.9141, 1.0, 0.918, 1.0, 0.9492, 0.9375, 0.9453, 0.9375, 0.9453, 1.0, 0.9492, 1.0, 0.9805, 0.9375, 0.9766, 0.9375, 0.9766, 1.0, 0.9805, 1.0, 0.9844, 0.9375, 0.9805, 0.9375, 0.9805, 1.0, 0.9844, 1.0, 0.9531, 0.9375, 0.9492, 0.9375, 0.9492, 1.0, 0.9531, 1.0, 0.9219, 0.9375, 0.918, 0.9375, 0.918, 1.0, 0.9219, 1.0, 0.8906, 0.9375, 0.8867, 0.9375, 0.8867, 1.0, 0.8906, 1.0, 0.8594, 0.9375, 0.8555, 0.9375, 0.8555, 1.0, 0.8594, 1.0, 0.8281, 0.9375, 0.8242, 0.9375, 0.8242, 1.0, 0.8281, 1.0, 0.7969, 0.9375, 0.793, 0.9375, 0.793, 1.0, 0.7969, 1.0, 0.7656, 0.9375, 0.7617, 0.9375, 0.7617, 1.0, 0.7656, 1.0, 0.7344, 0.9375, 0.7305, 0.9375, 0.7305, 1.0, 0.7344, 1.0, 0.7031, 0.9375, 0.6992, 0.9375, 0.6992, 1.0, 0.7031, 1.0, 0.6719, 0.9375, 0.668, 0.9375, 0.668, 1.0, 0.6719, 1.0, 0.6406, 0.9375, 0.6367, 0.9375, 0.6367, 1.0, 0.6406, 1.0, 0.6094, 0.9375, 0.6055, 0.9375, 0.6055, 1.0, 0.6094, 1.0, 0.5781, 0.9375, 0.5742, 0.9375, 0.5742, 1.0, 0.5781, 1.0, 0.5469, 0.9375, 0.543, 0.9375, 0.543, 1.0, 0.5469, 1.0, 0.5156, 0.9375, 0.5117, 0.9375, 0.5117, 1.0, 0.5156, 1.0, 0.4844, 0.9375, 0.4805, 0.9375, 0.4805, 1.0, 0.4844, 1.0, 0.4531, 0.9375, 0.4492, 0.9375, 0.4492, 1.0, 0.4531, 1.0, 0.4219, 0.9375, 0.418, 0.9375, 0.418, 1.0, 0.4219, 1.0, 0.3906, 0.9375, 0.3867, 0.9375, 0.3867, 1.0, 0.3906, 1.0, 0.3594, 0.9375, 0.3555, 0.9375, 0.3555, 1.0, 0.3594, 1.0, 0.3281, 0.9375, 0.3242, 0.9375, 0.3242, 1.0, 0.3281, 1.0, 0.2969, 0.9375, 0.293, 0.9375, 0.293, 1.0, 0.2969, 1.0, 0.2656, 0.9375, 0.2617, 0.9375, 0.2617, 1.0, 0.2656, 1.0, 0.2344, 0.9375, 0.2305, 0.9375, 0.2305, 1.0, 0.2344, 1.0, 0.2031, 0.9375, 0.1992, 0.9375, 0.1992, 1.0, 0.2031, 1.0, 0.1719, 0.9375, 0.168, 0.9375, 0.168, 1.0, 0.1719, 1.0, 0.1406, 0.9375, 0.1367, 0.9375, 0.1367, 1.0, 0.1406, 1.0, 0.1094, 0.9375, 0.1055, 0.9375, 0.1055, 1.0, 0.1094, 1.0, 0.07812, 0.9375, 0.07422, 0.9375, 0.07422, 1.0, 0.07812, 1.0, 0.04688, 0.9375, 0.04297, 0.9375, 0.04297, 1.0, 0.04688, 1.0, 0.01562, 0.9375, 0.01172, 0.9375, 0.01172, 1.0, 0.01562, 1.0, 0.03125, 0.9375, 0.02734, 0.9375, 0.02734, 1.0, 0.03125, 1.0, 0.0625, 0.9375, 0.05859, 0.9375, 0.05859, 1.0, 0.0625, 1.0, 0.09375, 0.9375, 0.08984, 0.9375, 0.08984, 1.0, 0.09375, 1.0, 0.125, 0.9375, 0.1211, 0.9375, 0.1211, 1.0, 0.125, 1.0, 0.1562, 0.9375, 0.1523, 0.9375, 0.1523, 1.0, 0.1562, 1.0, 0.1875, 0.9375, 0.1836, 0.9375, 0.1836, 1.0, 0.1875, 1.0, 0.2188, 0.9375, 0.2148, 0.9375, 0.2148, 1.0, 0.2188, 1.0, 0.25, 0.9375, 0.2461, 0.9375, 0.2461, 1.0, 0.25, 1.0, 0.2812, 0.9375, 0.2773, 0.9375, 0.2773, 1.0, 0.2812, 1.0, 0.3125, 0.9375, 0.3086, 0.9375, 0.3086, 1.0, 0.3125, 1.0, 0.3438, 0.9375, 0.3398, 0.9375, 0.3398, 1.0, 0.3438, 1.0, 0.375, 0.9375, 0.3711, 0.9375, 0.3711, 1.0, 0.375, 1.0, 0.4062, 0.9375, 0.4023, 0.9375, 0.4023, 1.0, 0.4062, 1.0, 0.4375, 0.9375, 0.4336, 0.9375, 0.4336, 1.0, 0.4375, 1.0, 0.4688, 0.9375, 0.4648, 0.9375, 0.4648, 1.0, 0.4688, 1.0, 0.5, 0.9375, 0.4961, 0.9375, 0.4961, 1.0, 0.5, 1.0, 0.5312, 0.9375, 0.5273, 0.9375, 0.5273, 1.0, 0.5312, 1.0, 0.5625, 0.9375, 0.5586, 0.9375, 0.5586, 1.0, 0.5625, 1.0, 0.5938, 0.9375, 0.5898, 0.9375, 0.5898, 1.0, 0.5938, 1.0, 0.625, 0.9375, 0.6211, 0.9375, 0.6211, 1.0, 0.625, 1.0, 0.6562, 0.9375, 0.6523, 0.9375, 0.6523, 1.0, 0.6562, 1.0, 0.6875, 0.9375, 0.6836, 0.9375, 0.6836, 1.0, 0.6875, 1.0, 0.7188, 0.9375, 0.7148, 0.9375, 0.7148, 1.0, 0.7188, 1.0, 0.75, 0.9375, 0.7461, 0.9375, 0.7461, 1.0, 0.75, 1.0, 0.7812, 0.9375, 0.7773, 0.9375, 0.7773, 1.0, 0.7812, 1.0, 0.8125, 0.9375, 0.8086, 0.9375, 0.8086, 1.0, 0.8125, 1.0, 0.8438, 0.9375, 0.8398, 0.9375, 0.8398, 1.0, 0.8438, 1.0, 0.875, 0.9375, 0.8711, 0.9375, 0.8711, 1.0, 0.875, 1.0, 0.9062, 0.9375, 0.9023, 0.9375, 0.9023, 1.0, 0.9062, 1.0, 0.9375, 0.9375, 0.9336, 0.9375, 0.9336, 1.0, 0.9375, 1.0, 0.9688, 0.9375, 0.9648, 0.9375, 0.9648, 1.0, 0.9688, 1.0, 1.0, 0.9375, 0.9961, 0.9375, 0.9961, 1.0, 1.0, 1.0, 0.9922, 0.9375, 0.9883, 0.9375, 0.9883, 1.0, 0.9922, 1.0, 0.9609, 0.9375, 0.957, 0.9375, 0.957, 1.0, 0.9609, 1.0, 0.9297, 0.9375, 0.9258, 0.9375, 0.9258, 1.0, 0.9297, 1.0, 0.8984, 0.9375, 0.8945, 0.9375, 0.8945, 1.0, 0.8984, 1.0, 0.8672, 0.9375, 0.8633, 0.9375, 0.8633, 1.0, 0.8672, 1.0, 0.8359, 0.9375, 0.832, 0.9375, 0.832, 1.0, 0.8359, 1.0, 0.8047, 0.9375, 0.8008, 0.9375, 0.8008, 1.0, 0.8047, 1.0, 0.7734, 0.9375, 0.7695, 0.9375, 0.7695, 1.0, 0.7734, 1.0, 0.7422, 0.9375, 0.7383, 0.9375, 0.7383, 1.0, 0.7422, 1.0, 0.7109, 0.9375, 0.707, 0.9375, 0.707, 1.0, 0.7109, 1.0, 0.6797, 0.9375, 0.6758, 0.9375, 0.6758, 1.0, 0.6797, 1.0, 0.6484, 0.9375, 0.6445, 0.9375, 0.6445, 1.0, 0.6484, 1.0, 0.6172, 0.9375, 0.6133, 0.9375, 0.6133, 1.0, 0.6172, 1.0, 0.5859, 0.9375, 0.582, 0.9375, 0.582, 1.0, 0.5859, 1.0, 0.5547, 0.9375, 0.5508, 0.9375, 0.5508, 1.0, 0.5547, 1.0, 0.5234, 0.9375, 0.5195, 0.9375, 0.5195, 1.0, 0.5234, 1.0, 0.4922, 0.9375, 0.4883, 0.9375, 0.4883, 1.0, 0.4922, 1.0, 0.4609, 0.9375, 0.457, 0.9375, 0.457, 1.0, 0.4609, 1.0, 0.4297, 0.9375, 0.4258, 0.9375, 0.4258, 1.0, 0.4297, 1.0, 0.3984, 0.9375, 0.3945, 0.9375, 0.3945, 1.0, 0.3984, 1.0, 0.3672, 0.9375, 0.3633, 0.9375, 0.3633, 1.0, 0.3672, 1.0, 0.3359, 0.9375, 0.332, 0.9375, 0.332, 1.0, 0.3359, 1.0, 0.3047, 0.9375, 0.3008, 0.9375, 0.3008, 1.0, 0.3047, 1.0, 0.2734, 0.9375, 0.2695, 0.9375, 0.2695, 1.0, 0.2734, 1.0, 0.2422, 0.9375, 0.2383, 0.9375, 0.2383, 1.0, 0.2422, 1.0, 0.2109, 0.9375, 0.207, 0.9375, 0.207, 1.0, 0.2109, 1.0, 0.1797, 0.9375, 0.1758, 0.9375, 0.1758, 1.0, 0.1797, 1.0, 0.1484, 0.9375, 0.1445, 0.9375, 0.1445, 1.0, 0.1484, 1.0, 0.1172, 0.9375, 0.1133, 0.9375, 0.1133, 1.0, 0.1172, 1.0, 0.08594, 0.9375, 0.08203, 0.9375, 0.08203, 1.0, 0.08594, 1.0, 0.05469, 0.9375, 0.05078, 0.9375, 0.05078, 1.0, 0.05469, 1.0, 0.02344, 0.9375, 0.01953, 0.9375, 0.01953, 1.0, 0.02344, 1.0, 0.007812, 0.9375, 0.003906, 0.9375, 0.003906, 1.0, 0.007812, 1.0, 0.03906, 0.9375, 0.03516, 0.9375, 0.03516, 1.0, 0.03906, 1.0, 0.07031, 0.9375, 0.06641, 0.9375, 0.06641, 1.0, 0.07031, 1.0, 0.1016, 0.9375, 0.09766, 0.9375, 0.09766, 1.0, 0.1016, 1.0, 0.1328, 0.9375, 0.1289, 0.9375, 0.1289, 1.0, 0.1328, 1.0, 0.1641, 0.9375, 0.1602, 0.9375, 0.1602, 1.0, 0.1641, 1.0, 0.1953, 0.9375, 0.1914, 0.9375, 0.1914, 1.0, 0.1953, 1.0, 0.2266, 0.9375, 0.2227, 0.9375, 0.2227, 1.0, 0.2266, 1.0, 0.2578, 0.9375, 0.2539, 0.9375, 0.2539, 1.0, 0.2578, 1.0, 0.2891, 0.9375, 0.2852, 0.9375, 0.2852, 1.0, 0.2891, 1.0, 0.3203, 0.9375, 0.3164, 0.9375, 0.3164, 1.0, 0.3203, 1.0, 0.3516, 0.9375, 0.3477, 0.9375, 0.3477, 1.0, 0.3516, 1.0, 0.3828, 0.9375, 0.3789, 0.9375, 0.3789, 1.0, 0.3828, 1.0, 0.4141, 0.9375, 0.4102, 0.9375, 0.4102, 1.0, 0.4141, 1.0, 0.4453, 0.9375, 0.4414, 0.9375, 0.4414, 1.0, 0.4453, 1.0, 0.4766, 0.9375, 0.4727, 0.9375, 0.4727, 1.0, 0.4766, 1.0, 0.5078, 0.9375, 0.5039, 0.9375, 0.5039, 1.0, 0.5078, 1.0, 0.5391, 0.9375, 0.5352, 0.9375, 0.5352, 1.0, 0.5391, 1.0, 0.5703, 0.9375, 0.5664, 0.9375, 0.5664, 1.0, 0.5703, 1.0, 0.6016, 0.9375, 0.5977, 0.9375, 0.5977, 1.0, 0.6016, 1.0, 0.6328, 0.9375, 0.6289, 0.9375, 0.6289, 1.0, 0.6328, 1.0, 0.6641, 0.9375, 0.6602, 0.9375, 0.6602, 1.0, 0.6641, 1.0, 0.6953, 0.9375, 0.6914, 0.9375, 0.6914, 1.0, 0.6953, 1.0, 0.7266, 0.9375, 0.7227, 0.9375, 0.7227, 1.0, 0.7266, 1.0, 0.7578, 0.9375, 0.7539, 0.9375, 0.7539, 1.0, 0.7578, 1.0, 0.7891, 0.9375, 0.7852, 0.9375, 0.7852, 1.0, 0.7891, 1.0, 0.8203, 0.9375, 0.8164, 0.9375, 0.8164, 1.0, 0.8203, 1.0, 0.8516, 0.9375, 0.8477, 0.9375, 0.8477, 1.0, 0.8516, 1.0, 0.8828, 0.9375, 0.8789, 0.9375, 0.8789, 1.0, 0.8828, 1.0, 0.9141, 0.9375, 0.9102, 0.9375, 0.9102, 1.0, 0.9141, 1.0, 0.9453, 0.9375, 0.9414, 0.9375, 0.9414, 1.0, 0.9453, 1.0, 0.9766, 0.9375, 0.9727, 0.9375, 0.9727, 1.0, 0.9766, 1.0])
me_cylinder.update()

# ---- objects
ob_light = bpy.data.objects.new('Light', light_light)
ob_camera = bpy.data.objects.new('Camera', cam_camera)
ob_cube = bpy.data.objects.new('Cube', me_cube_001)
ob_cylinder = bpy.data.objects.new('Cylinder', me_cylinder)
_N = ng_test.nodes; _L = ng_test.links
n0 = _N.new('GeometryNodeMeshCube'); n0.name = 'Cube'; n0.location = (-811, -458)
n0.inputs[0].default_value = (0.1, 0.1, 0.1)
n1 = _N.new('GeometryNodeObjectInfo'); n1.name = 'Object Info'; n1.location = (-772, 9)
n1.inputs[0].default_value = ob_cube
n2 = _N.new('GeometryNodeInputNormal'); n2.name = 'Normal'; n2.location = (-636, -297)
n2.legacy_corner_normals = True
n3 = _N.new('GeometryNodePoints'); n3.name = 'Points'; n3.location = (396, -560)
n3.inputs[0].default_value = 51
n3.inputs[2].default_value = 2.1
n4 = _N.new('NodeGroupOutput'); n4.name = 'Group Output'; n4.location = (1255, -2)
n5 = _N.new('GeometryNodeJoinGeometry'); n5.name = 'Join Geometry'; n5.location = (1046, -54)
n6 = _N.new('ShaderNodeVectorMath'); n6.name = 'Vector Math'; n6.location = (955, -233)
n7 = _N.new('GeometryNodeInstanceOnPoints'); n7.name = 'Instance on Points'; n7.location = (674, -244)
n8 = _N.new('GeometryNodeViewer'); n8.name = 'Viewer'; n8.location = (606, -126)
n9 = _N.new('NodeGroupInput'); n9.name = 'Group Input'; n9.location = (65, 189)
n10 = _N.new('GeometryNodeRaycast'); n10.name = 'Raycast'; n10.location = (-413, 125)
n10.inputs[4].default_value = 101.9
n11 = _N.new('FunctionNodeRandomValue'); n11.name = 'Random Value'; n11.location = (-202, -101)
n11.data_type = 'FLOAT_VECTOR'
n11.inputs[1].default_value = (0.5, 0.5, 0.0)
n12 = _N.new('ShaderNodeVectorMath'); n12.name = 'Vector Math.001'; n12.location = (106, 41)
n13 = _N.new('GeometryNodeSetPosition'); n13.name = 'Set Position'; n13.location = (373, -83)
n13.width = 111
_L.new(n5.outputs[0], n4.inputs[0])
_L.new(n1.outputs[4], n10.inputs[0])
_L.new(n2.outputs[0], n10.inputs[3])
_L.new(n13.outputs[0], n7.inputs[0])
_L.new(n0.outputs[0], n7.inputs[2])
_L.new(n9.outputs[0], n13.inputs[0])
_L.new(n7.outputs[0], n5.inputs[0])
_L.new(n13.outputs[0], n8.inputs[0])
_L.new(n10.outputs[1], n12.inputs[0])
_L.new(n12.outputs[0], n13.inputs[2])
_L.new(n11.outputs[0], n12.inputs[1])
n4.is_active_output = True

# ---- transforms, parenting, visibility, modifiers, constraints
ob_light.location = (4.076, 1.005, 5.904)
ob_light.rotation_euler = (0.6503, 0.05522, 1.866)
ob_light.lock_rotations_4d = False
ob_light.empty_display_type = 'ARROWS'
ob_light.color = (0.0, 0.0, 0.0, 0.0)
ob_light.lineart.crease_threshold = 0.0
ob_camera.location = (7.359, -6.926, 4.958)
ob_camera.rotation_euler = (1.109, 0.0, 0.8149)
ob_camera.lock_rotations_4d = False
ob_camera.empty_display_type = 'ARROWS'
ob_camera.color = (0.0, 0.0, 0.0, 0.0)
ob_camera.display_type = 'WIRE'
ob_camera.lineart.crease_threshold = 0.0
ob_cube.location = (0.0, 0.0, 0.0)
ob_cylinder.location = (0.0, 0.0, 0.0)
_m = ob_cylinder.modifiers.new('GeometryNodes', 'NODES')
_m.node_group = ng_test

# ---- collection membership
col_collection.objects.link(ob_light)
col_collection.objects.link(ob_camera)
col_collection.objects.link(ob_cube)
col_collection.objects.link(ob_cylinder)

# ---- scene / render settings (as saved in the file)
scene.camera = ob_camera
scene.frame_start = 1; scene.frame_end = 250; scene.frame_set(1)
scene.render.engine = 'BLENDER_EEVEE_NEXT'
scene.cycles.sampling_pattern = 'TABULATED_SOBOL'
scene.view_settings.view_transform = 'Filmic'
bpy.context.view_layer.update()
